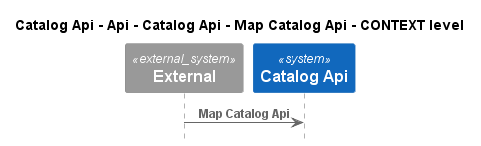

The diagram above was rendered by PlantUML. Its source (embedded in the PNG):
@startuml
!pragma layout smetana
!include ..\..\..\..\..\..\..\..\.c4s\C4_Sequence.puml

title Catalog Api - Api - Catalog Api - Map Catalog Api - CONTEXT level

System_Ext(C4InterFlow.SoftwareSystems.ExternalSystem, "External", "")
System(dotnet.eShop.Architecture.SoftwareSystems.CatalogApi, "Catalog Api", "")

Rel(C4InterFlow.SoftwareSystems.ExternalSystem, dotnet.eShop.Architecture.SoftwareSystems.CatalogApi, "Map Catalog Api")


@enduml